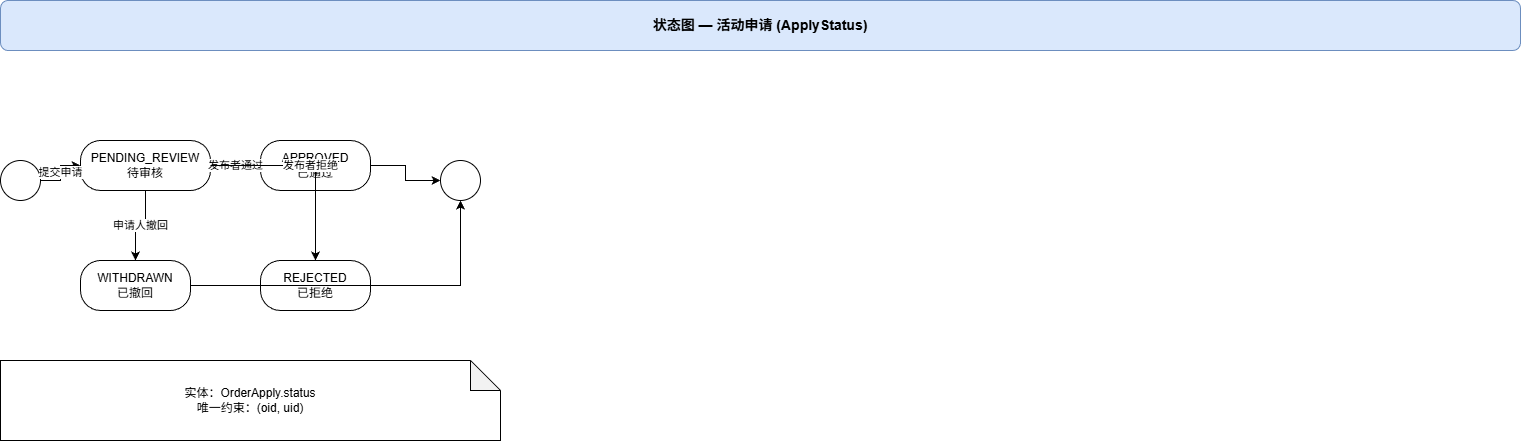

The diagram above was exported from draw.io. Its source (the exported page's mxGraphModel, read from the mxfile embedded in the PNG):
<mxGraphModel dx="703" dy="766" grid="1" gridSize="10" guides="1" tooltips="1" connect="1" arrows="1" fold="1" page="1" pageScale="1" pageWidth="1000" pageHeight="600" math="0" shadow="0">
  <root>
    <mxCell id="0" />
    <mxCell id="1" parent="0" />
    <mxCell id="2" value="状态图 — 活动申请 (ApplyStatus)" style="rounded=1;whiteSpace=wrap;html=1;fillColor=#dae8fc;strokeColor=#6c8ebf;fontStyle=1;fontSize=14;" parent="1" vertex="1">
      <mxGeometry x="40" y="20" width="1520" height="50" as="geometry" />
    </mxCell>
    <mxCell id="3" value="" style="ellipse;whiteSpace=wrap;html=1;aspect=fixed;" parent="1" vertex="1">
      <mxGeometry x="40" y="180" width="40" height="40" as="geometry" />
    </mxCell>
    <mxCell id="4" value="PENDING_REVIEW&#10;待审核" style="rounded=1;whiteSpace=wrap;html=1;rounded=1;whiteSpace=wrap;html=1;arcSize=40;" parent="1" vertex="1">
      <mxGeometry x="120" y="160" width="130" height="50" as="geometry" />
    </mxCell>
    <mxCell id="5" value="APPROVED&#10;已通过" style="rounded=1;whiteSpace=wrap;html=1;rounded=1;whiteSpace=wrap;html=1;arcSize=40;" parent="1" vertex="1">
      <mxGeometry x="300" y="160" width="110" height="50" as="geometry" />
    </mxCell>
    <mxCell id="6" value="REJECTED&#10;已拒绝" style="rounded=1;whiteSpace=wrap;html=1;rounded=1;whiteSpace=wrap;html=1;arcSize=40;" parent="1" vertex="1">
      <mxGeometry x="300" y="280" width="110" height="50" as="geometry" />
    </mxCell>
    <mxCell id="7" value="WITHDRAWN&#10;已撤回" style="rounded=1;whiteSpace=wrap;html=1;rounded=1;whiteSpace=wrap;html=1;arcSize=40;" parent="1" vertex="1">
      <mxGeometry x="120" y="280" width="110" height="50" as="geometry" />
    </mxCell>
    <mxCell id="8" value="" style="ellipse;whiteSpace=wrap;html=1;aspect=fixed;" parent="1" vertex="1">
      <mxGeometry x="480" y="180" width="40" height="40" as="geometry" />
    </mxCell>
    <mxCell id="9" value="提交申请" style="edgeStyle=orthogonalEdgeStyle;rounded=0;orthogonalLoop=1;jettySize=auto;html=1;" parent="1" source="3" target="4" edge="1">
      <mxGeometry relative="1" as="geometry" />
    </mxCell>
    <mxCell id="10" value="发布者通过" style="edgeStyle=orthogonalEdgeStyle;rounded=0;orthogonalLoop=1;jettySize=auto;html=1;" parent="1" source="4" target="5" edge="1">
      <mxGeometry relative="1" as="geometry" />
    </mxCell>
    <mxCell id="11" value="发布者拒绝" style="edgeStyle=orthogonalEdgeStyle;rounded=0;orthogonalLoop=1;jettySize=auto;html=1;" parent="1" source="4" target="6" edge="1">
      <mxGeometry relative="1" as="geometry" />
    </mxCell>
    <mxCell id="12" value="申请人撤回" style="edgeStyle=orthogonalEdgeStyle;rounded=0;orthogonalLoop=1;jettySize=auto;html=1;" parent="1" source="4" target="7" edge="1">
      <mxGeometry relative="1" as="geometry" />
    </mxCell>
    <mxCell id="13" value="" style="edgeStyle=orthogonalEdgeStyle;rounded=0;orthogonalLoop=1;jettySize=auto;html=1;" parent="1" source="5" target="8" edge="1">
      <mxGeometry relative="1" as="geometry" />
    </mxCell>
    <mxCell id="14" value="" style="edgeStyle=orthogonalEdgeStyle;rounded=0;orthogonalLoop=1;jettySize=auto;html=1;" parent="1" source="6" target="8" edge="1">
      <mxGeometry relative="1" as="geometry" />
    </mxCell>
    <mxCell id="15" value="" style="edgeStyle=orthogonalEdgeStyle;rounded=0;orthogonalLoop=1;jettySize=auto;html=1;" parent="1" source="7" target="8" edge="1">
      <mxGeometry relative="1" as="geometry" />
    </mxCell>
    <mxCell id="16" value="实体：OrderApply.status&#10;唯一约束：(oid, uid)" style="rounded=1;whiteSpace=wrap;html=1;shape=note;whiteSpace=wrap;html=1;backgroundOutline=1;darkOpacity=0.05;" parent="1" vertex="1">
      <mxGeometry x="40" y="380" width="500" height="80" as="geometry" />
    </mxCell>
  </root>
</mxGraphModel>